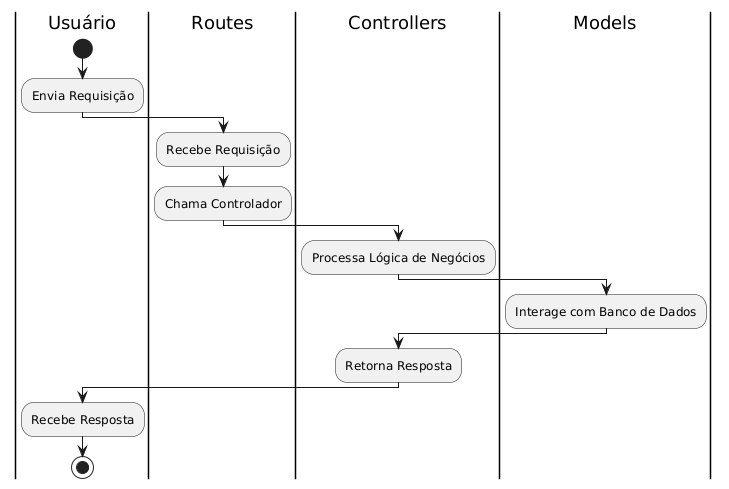

The diagram above was rendered by PlantUML. Its source (embedded in the PNG):
@startuml
|Usuário|
start
:Envia Requisição;

|Routes|
:Recebe Requisição;
:Chama Controlador;

|Controllers|
:Processa Lógica de Negócios;

' |Middleware|
' :Aplica Middleware;

|Models|
:Interage com Banco de Dados;

|Controllers|
:Retorna Resposta;

|Usuário|
:Recebe Resposta;
stop
@enduml